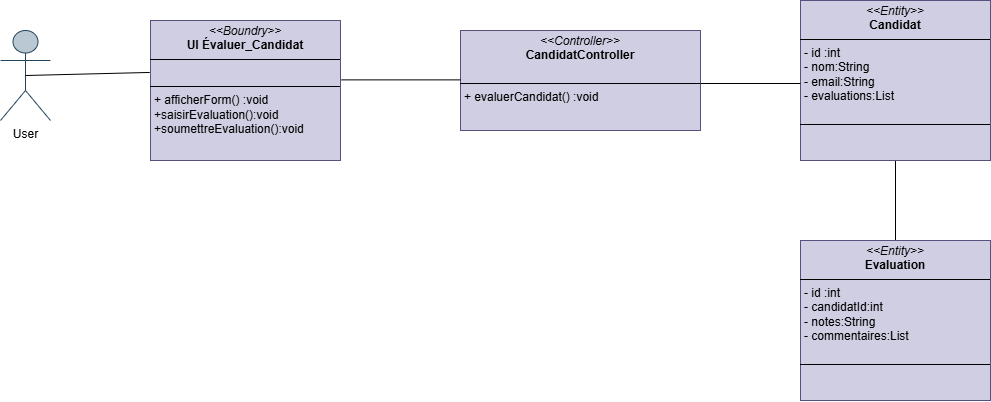

The diagram above was exported from draw.io. Its source (the exported page's mxGraphModel, read from the mxfile embedded in the PNG):
<mxGraphModel dx="665" dy="658" grid="1" gridSize="10" guides="1" tooltips="1" connect="1" arrows="1" fold="1" page="1" pageScale="1" pageWidth="827" pageHeight="1169" math="0" shadow="0">
  <root>
    <mxCell id="0" />
    <mxCell id="1" parent="0" />
    <mxCell id="ym1neyM_VjSnyaMJIAmN-1" value="User" style="shape=umlActor;verticalLabelPosition=bottom;verticalAlign=top;html=1;outlineConnect=0;fillColor=#bac8d3;strokeColor=#23445d;" vertex="1" parent="1">
      <mxGeometry x="10" y="310" width="50" height="90" as="geometry" />
    </mxCell>
    <mxCell id="ym1neyM_VjSnyaMJIAmN-10" style="edgeStyle=orthogonalEdgeStyle;rounded=0;orthogonalLoop=1;jettySize=auto;html=1;exitX=0.5;exitY=1;exitDx=0;exitDy=0;entryX=0.5;entryY=0;entryDx=0;entryDy=0;endArrow=none;endFill=0;" edge="1" parent="1" source="ym1neyM_VjSnyaMJIAmN-2" target="ym1neyM_VjSnyaMJIAmN-9">
      <mxGeometry relative="1" as="geometry" />
    </mxCell>
    <mxCell id="ym1neyM_VjSnyaMJIAmN-2" value="&lt;p style=&quot;margin:0px;margin-top:4px;text-align:center;&quot;&gt;&lt;i&gt;&amp;lt;&amp;lt;Entity&amp;gt;&amp;gt;&lt;/i&gt;&lt;br&gt;&lt;b&gt;Candidat&lt;/b&gt;&lt;/p&gt;&lt;hr size=&quot;1&quot; style=&quot;border-style:solid;&quot;&gt;&lt;p style=&quot;margin:0px;margin-left:4px;&quot;&gt;&lt;span style=&quot;background-color: initial;&quot;&gt;- id :int&lt;/span&gt;&lt;/p&gt;&lt;p style=&quot;margin:0px;margin-left:4px;&quot;&gt;&lt;span style=&quot;text-wrap: nowrap;&quot;&gt;- nom:String&lt;/span&gt;&lt;span style=&quot;background-color: initial;&quot;&gt;&lt;br&gt;&lt;/span&gt;&lt;/p&gt;&lt;p style=&quot;margin:0px;margin-left:4px;&quot;&gt;&lt;span style=&quot;text-wrap: nowrap;&quot;&gt;- email:String&lt;/span&gt;&lt;span style=&quot;text-wrap: nowrap;&quot;&gt;&lt;br&gt;&lt;/span&gt;&lt;/p&gt;&lt;p style=&quot;margin:0px;margin-left:4px;&quot;&gt;&lt;span style=&quot;text-wrap: nowrap;&quot;&gt;- evaluations:List&lt;/span&gt;&lt;span style=&quot;text-wrap: nowrap;&quot;&gt;&lt;br&gt;&lt;/span&gt;&lt;/p&gt;&lt;p style=&quot;margin:0px;margin-left:4px;&quot;&gt;&lt;br&gt;&lt;/p&gt;&lt;hr size=&quot;1&quot; style=&quot;border-style:solid;&quot;&gt;&lt;div&gt;&lt;br&gt;&lt;/div&gt;&lt;div&gt;&lt;br&gt;&lt;/div&gt;" style="verticalAlign=top;align=left;overflow=fill;html=1;whiteSpace=wrap;fillColor=#d0cee2;strokeColor=#56517e;" vertex="1" parent="1">
      <mxGeometry x="810" y="280" width="190" height="160" as="geometry" />
    </mxCell>
    <mxCell id="ym1neyM_VjSnyaMJIAmN-3" value="&lt;p style=&quot;margin:0px;margin-top:4px;text-align:center;&quot;&gt;&lt;i&gt;&amp;lt;&amp;lt;Boundry&amp;gt;&amp;gt;&lt;/i&gt;&lt;br&gt;&lt;b&gt;UI Évaluer_Candidat&lt;/b&gt;&lt;br&gt;&lt;/p&gt;&lt;hr size=&quot;1&quot; style=&quot;border-style:solid;&quot;&gt;&lt;p style=&quot;margin:0px;margin-left:4px;&quot;&gt;&lt;br&gt;&lt;/p&gt;&lt;hr size=&quot;1&quot; style=&quot;border-style:solid;&quot;&gt;&lt;p style=&quot;margin:0px;margin-left:4px;&quot;&gt;+ afficherForm() :void&lt;/p&gt;&lt;p style=&quot;margin:0px;margin-left:4px;&quot;&gt;+saisirEvaluation():void&lt;/p&gt;&lt;p style=&quot;margin:0px;margin-left:4px;&quot;&gt;+soumettreEvaluation():void&lt;br&gt;&lt;/p&gt;" style="verticalAlign=top;align=left;overflow=fill;html=1;whiteSpace=wrap;fillColor=#d0cee2;strokeColor=#56517e;" vertex="1" parent="1">
      <mxGeometry x="160" y="300" width="190" height="140" as="geometry" />
    </mxCell>
    <mxCell id="ym1neyM_VjSnyaMJIAmN-4" style="rounded=0;orthogonalLoop=1;jettySize=auto;html=1;endArrow=none;endFill=0;exitX=0.5;exitY=0.5;exitDx=0;exitDy=0;exitPerimeter=0;entryX=-0.004;entryY=0.371;entryDx=0;entryDy=0;entryPerimeter=0;" edge="1" parent="1" source="ym1neyM_VjSnyaMJIAmN-1" target="ym1neyM_VjSnyaMJIAmN-3">
      <mxGeometry relative="1" as="geometry">
        <mxPoint x="60" y="274" as="sourcePoint" />
        <mxPoint x="158" y="350" as="targetPoint" />
        <Array as="points" />
      </mxGeometry>
    </mxCell>
    <mxCell id="ym1neyM_VjSnyaMJIAmN-5" value="&lt;p style=&quot;margin:0px;margin-top:4px;text-align:center;&quot;&gt;&lt;i&gt;&amp;lt;&amp;lt;Controller&amp;gt;&amp;gt;&lt;/i&gt;&lt;br&gt;&lt;b&gt;CandidatController&lt;/b&gt;&lt;/p&gt;&lt;p style=&quot;margin:0px;margin-left:4px;&quot;&gt;&lt;br&gt;&lt;/p&gt;&lt;hr size=&quot;1&quot; style=&quot;border-style:solid;&quot;&gt;&lt;p style=&quot;margin:0px;margin-left:4px;&quot;&gt;+ evaluerCandidat() :void&lt;/p&gt;&lt;p style=&quot;margin:0px;margin-left:4px;&quot;&gt;&lt;br&gt;&lt;/p&gt;" style="verticalAlign=top;align=left;overflow=fill;html=1;whiteSpace=wrap;fillColor=#d0cee2;strokeColor=#56517e;" vertex="1" parent="1">
      <mxGeometry x="470" y="310" width="240" height="100" as="geometry" />
    </mxCell>
    <mxCell id="ym1neyM_VjSnyaMJIAmN-6" style="rounded=0;orthogonalLoop=1;jettySize=auto;html=1;endArrow=none;endFill=0;exitX=0;exitY=0.25;exitDx=0;exitDy=0;" edge="1" parent="1">
      <mxGeometry relative="1" as="geometry">
        <mxPoint x="470" y="359.3800000000001" as="sourcePoint" />
        <mxPoint x="351" y="359.38" as="targetPoint" />
        <Array as="points" />
      </mxGeometry>
    </mxCell>
    <mxCell id="ym1neyM_VjSnyaMJIAmN-7" style="rounded=0;orthogonalLoop=1;jettySize=auto;html=1;endArrow=none;endFill=0;" edge="1" parent="1">
      <mxGeometry relative="1" as="geometry">
        <mxPoint x="710" y="363" as="sourcePoint" />
        <mxPoint x="810" y="363" as="targetPoint" />
        <Array as="points">
          <mxPoint x="810" y="363" />
        </Array>
      </mxGeometry>
    </mxCell>
    <mxCell id="ym1neyM_VjSnyaMJIAmN-9" value="&lt;p style=&quot;margin:0px;margin-top:4px;text-align:center;&quot;&gt;&lt;i&gt;&amp;lt;&amp;lt;Entity&amp;gt;&amp;gt;&lt;/i&gt;&lt;br&gt;&lt;b&gt;Evaluation&lt;/b&gt;&lt;/p&gt;&lt;hr size=&quot;1&quot; style=&quot;border-style:solid;&quot;&gt;&lt;p style=&quot;margin:0px;margin-left:4px;&quot;&gt;&lt;span style=&quot;background-color: initial;&quot;&gt;- id :int&lt;/span&gt;&lt;/p&gt;&lt;p style=&quot;margin:0px;margin-left:4px;&quot;&gt;&lt;span style=&quot;text-wrap: nowrap;&quot;&gt;- candidatId:int&lt;/span&gt;&lt;span style=&quot;background-color: initial;&quot;&gt;&lt;br&gt;&lt;/span&gt;&lt;/p&gt;&lt;p style=&quot;margin:0px;margin-left:4px;&quot;&gt;&lt;span style=&quot;text-wrap: nowrap;&quot;&gt;- notes:String&lt;/span&gt;&lt;span style=&quot;text-wrap: nowrap;&quot;&gt;&lt;br&gt;&lt;/span&gt;&lt;/p&gt;&lt;p style=&quot;margin:0px;margin-left:4px;&quot;&gt;&lt;span style=&quot;text-wrap: nowrap;&quot;&gt;- commentaires:List&lt;/span&gt;&lt;span style=&quot;text-wrap: nowrap;&quot;&gt;&lt;br&gt;&lt;/span&gt;&lt;/p&gt;&lt;p style=&quot;margin:0px;margin-left:4px;&quot;&gt;&lt;br&gt;&lt;/p&gt;&lt;hr size=&quot;1&quot; style=&quot;border-style:solid;&quot;&gt;&lt;div&gt;&lt;br&gt;&lt;/div&gt;" style="verticalAlign=top;align=left;overflow=fill;html=1;whiteSpace=wrap;fillColor=#d0cee2;strokeColor=#56517e;" vertex="1" parent="1">
      <mxGeometry x="810" y="520" width="190" height="160" as="geometry" />
    </mxCell>
  </root>
</mxGraphModel>